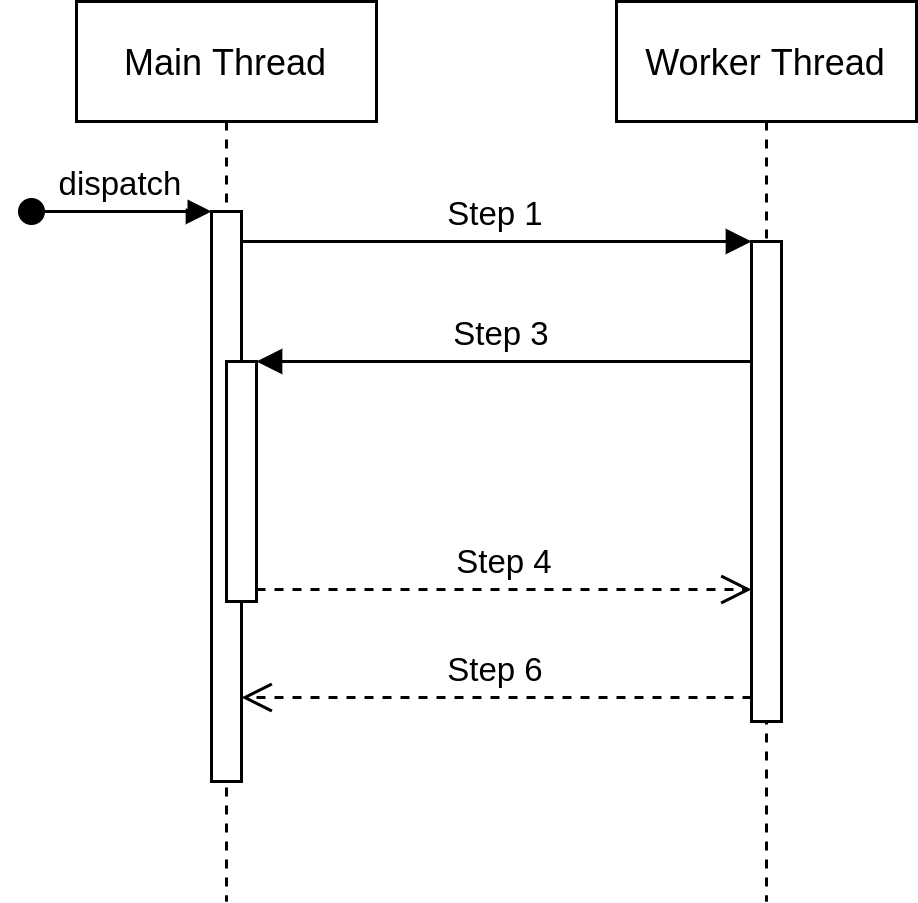

The diagram above was exported from draw.io. Its source (the exported page's mxGraphModel, read from the mxfile embedded in the PNG):
<mxGraphModel dx="1350" dy="806" grid="1" gridSize="10" guides="1" tooltips="1" connect="1" arrows="1" fold="1" page="1" pageScale="1" pageWidth="850" pageHeight="1100" math="0" shadow="0">
  <root>
    <mxCell id="0" />
    <mxCell id="1" parent="0" />
    <mxCell id="3nuBFxr9cyL0pnOWT2aG-1" value="Main Thread" style="shape=umlLifeline;perimeter=lifelinePerimeter;container=1;collapsible=0;recursiveResize=0;rounded=0;shadow=0;strokeWidth=1;" parent="1" vertex="1">
      <mxGeometry x="120" y="80" width="100" height="300" as="geometry" />
    </mxCell>
    <mxCell id="3nuBFxr9cyL0pnOWT2aG-2" value="" style="points=[];perimeter=orthogonalPerimeter;rounded=0;shadow=0;strokeWidth=1;" parent="3nuBFxr9cyL0pnOWT2aG-1" vertex="1">
      <mxGeometry x="45" y="70" width="10" height="190" as="geometry" />
    </mxCell>
    <mxCell id="3nuBFxr9cyL0pnOWT2aG-3" value="dispatch" style="verticalAlign=bottom;startArrow=oval;endArrow=block;startSize=8;shadow=0;strokeWidth=1;" parent="3nuBFxr9cyL0pnOWT2aG-1" target="3nuBFxr9cyL0pnOWT2aG-2" edge="1">
      <mxGeometry relative="1" as="geometry">
        <mxPoint x="-15" y="70" as="sourcePoint" />
      </mxGeometry>
    </mxCell>
    <mxCell id="3nuBFxr9cyL0pnOWT2aG-4" value="" style="points=[];perimeter=orthogonalPerimeter;rounded=0;shadow=0;strokeWidth=1;" parent="3nuBFxr9cyL0pnOWT2aG-1" vertex="1">
      <mxGeometry x="50" y="120" width="10" height="80" as="geometry" />
    </mxCell>
    <mxCell id="3nuBFxr9cyL0pnOWT2aG-5" value="Worker Thread" style="shape=umlLifeline;perimeter=lifelinePerimeter;container=1;collapsible=0;recursiveResize=0;rounded=0;shadow=0;strokeWidth=1;" parent="1" vertex="1">
      <mxGeometry x="300" y="80" width="100" height="300" as="geometry" />
    </mxCell>
    <mxCell id="3nuBFxr9cyL0pnOWT2aG-6" value="" style="points=[];perimeter=orthogonalPerimeter;rounded=0;shadow=0;strokeWidth=1;" parent="3nuBFxr9cyL0pnOWT2aG-5" vertex="1">
      <mxGeometry x="45" y="80" width="10" height="160" as="geometry" />
    </mxCell>
    <mxCell id="3nuBFxr9cyL0pnOWT2aG-7" value="Step 6" style="verticalAlign=bottom;endArrow=open;dashed=1;endSize=8;exitX=0;exitY=0.95;shadow=0;strokeWidth=1;" parent="1" source="3nuBFxr9cyL0pnOWT2aG-6" target="3nuBFxr9cyL0pnOWT2aG-2" edge="1">
      <mxGeometry relative="1" as="geometry">
        <mxPoint x="275" y="236" as="targetPoint" />
      </mxGeometry>
    </mxCell>
    <mxCell id="3nuBFxr9cyL0pnOWT2aG-8" value="Step 1" style="verticalAlign=bottom;endArrow=block;entryX=0;entryY=0;shadow=0;strokeWidth=1;" parent="1" source="3nuBFxr9cyL0pnOWT2aG-2" target="3nuBFxr9cyL0pnOWT2aG-6" edge="1">
      <mxGeometry relative="1" as="geometry">
        <mxPoint x="275" y="160" as="sourcePoint" />
      </mxGeometry>
    </mxCell>
    <mxCell id="3nuBFxr9cyL0pnOWT2aG-9" value="Step 3" style="verticalAlign=bottom;endArrow=block;entryX=1;entryY=0;shadow=0;strokeWidth=1;" parent="1" source="3nuBFxr9cyL0pnOWT2aG-6" target="3nuBFxr9cyL0pnOWT2aG-4" edge="1">
      <mxGeometry relative="1" as="geometry">
        <mxPoint x="240" y="200" as="sourcePoint" />
      </mxGeometry>
    </mxCell>
    <mxCell id="3nuBFxr9cyL0pnOWT2aG-10" value="Step 4" style="verticalAlign=bottom;endArrow=open;dashed=1;endSize=8;exitX=1;exitY=0.95;shadow=0;strokeWidth=1;" parent="1" source="3nuBFxr9cyL0pnOWT2aG-4" target="3nuBFxr9cyL0pnOWT2aG-6" edge="1">
      <mxGeometry relative="1" as="geometry">
        <mxPoint x="240" y="257" as="targetPoint" />
      </mxGeometry>
    </mxCell>
  </root>
</mxGraphModel>